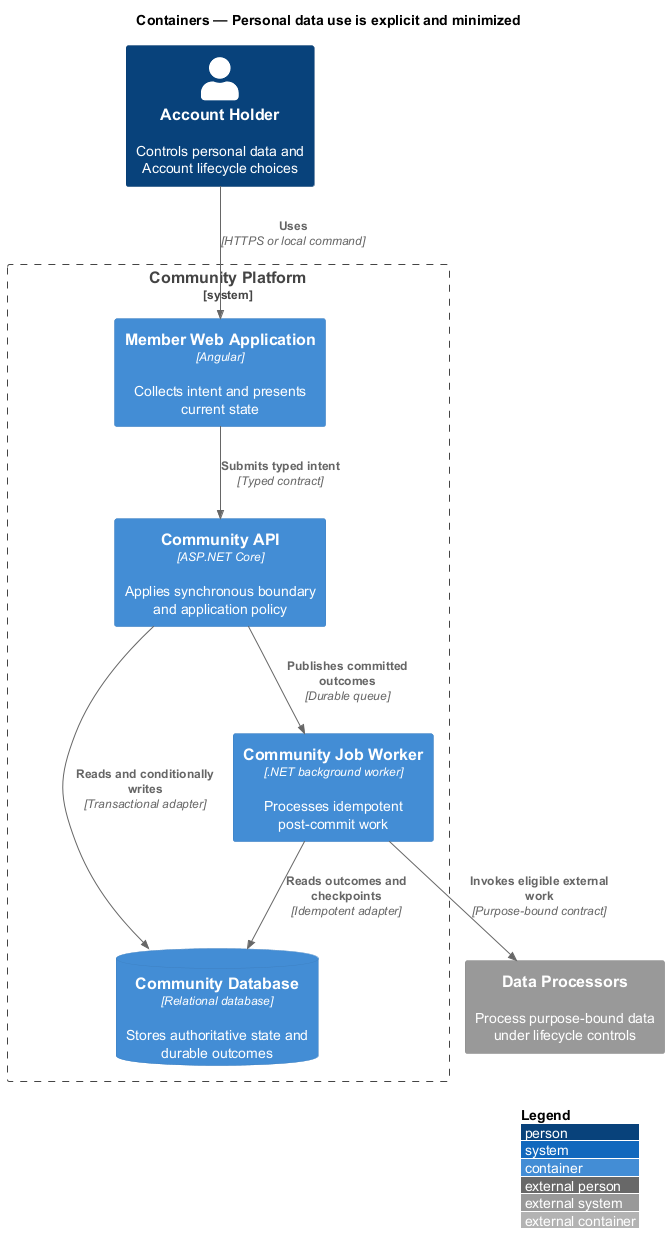

The diagram above was rendered by PlantUML. Its source (embedded in the PNG):
@startuml
!include <C4/C4_Container>
LAYOUT_WITH_LEGEND()
title Containers — Personal data use is explicit and minimized

Person(actor, "Account Holder", "Controls personal data and Account lifecycle choices")
System_Ext(external, "Data Processors", "Process purpose-bound data under lifecycle controls")
System_Boundary(system, "Community Platform") {
  Container(frontend, "Member Web Application", "Angular", "Collects intent and presents current state")
  Container(backend, "Community API", "ASP.NET Core", "Applies synchronous boundary and application policy")
  Container(worker, "Community Job Worker", ".NET background worker", "Processes idempotent post-commit work")
  ContainerDb(store, "Community Database", "Relational database", "Stores authoritative state and durable outcomes")
}

Rel(actor, frontend, "Uses", "HTTPS or local command")
Rel(frontend, backend, "Submits typed intent", "Typed contract")
Rel(backend, store, "Reads and conditionally writes", "Transactional adapter")
Rel(backend, worker, "Publishes committed outcomes", "Durable queue")
Rel(worker, store, "Reads outcomes and checkpoints", "Idempotent adapter")
Rel(worker, external, "Invokes eligible external work", "Purpose-bound contract")
@enduml